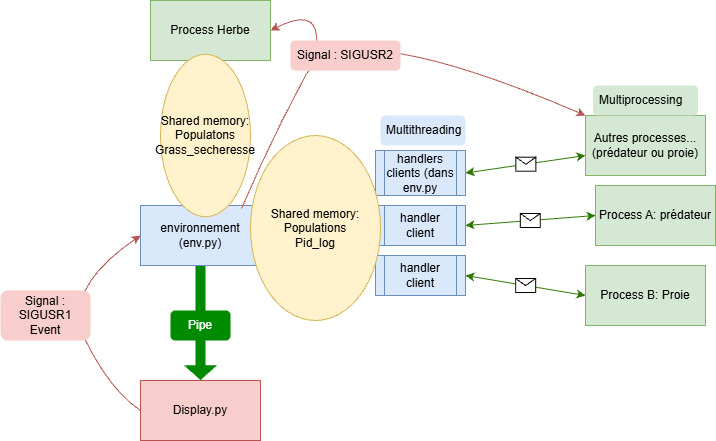

The diagram above was exported from draw.io. Its source (the exported page's mxGraphModel, read from the mxfile embedded in the PNG):
<mxGraphModel dx="1188" dy="648" grid="1" gridSize="10" guides="1" tooltips="1" connect="1" arrows="1" fold="1" page="1" pageScale="1" pageWidth="827" pageHeight="1169" math="0" shadow="0">
  <root>
    <mxCell id="0" />
    <mxCell id="1" parent="0" />
    <mxCell id="ul4XWW0aMrRjygX3yWQC-1" value="environnement&lt;div&gt;(env.py)&lt;/div&gt;" style="rounded=0;whiteSpace=wrap;html=1;fillColor=#dae8fc;strokeColor=#6c8ebf;" vertex="1" parent="1">
      <mxGeometry x="160" y="225" width="120" height="60" as="geometry" />
    </mxCell>
    <mxCell id="ul4XWW0aMrRjygX3yWQC-4" value="Process A: prédateur" style="rounded=0;whiteSpace=wrap;html=1;fillColor=#d5e8d4;strokeColor=#82b366;" vertex="1" parent="1">
      <mxGeometry x="615" y="205" width="120" height="60" as="geometry" />
    </mxCell>
    <mxCell id="ul4XWW0aMrRjygX3yWQC-5" value="Process B: Proie" style="rounded=0;whiteSpace=wrap;html=1;fillColor=#d5e8d4;strokeColor=#82b366;" vertex="1" parent="1">
      <mxGeometry x="605" y="285" width="120" height="60" as="geometry" />
    </mxCell>
    <mxCell id="ul4XWW0aMrRjygX3yWQC-6" value="" style="endArrow=classic;html=1;rounded=0;entryX=0;entryY=0.5;entryDx=0;entryDy=0;startArrow=classic;startFill=1;exitX=1;exitY=0.5;exitDx=0;exitDy=0;fillColor=#60a917;strokeColor=#2D7600;" edge="1" parent="1" source="ul4XWW0aMrRjygX3yWQC-15" target="ul4XWW0aMrRjygX3yWQC-4">
      <mxGeometry relative="1" as="geometry">
        <mxPoint x="505" y="235" as="sourcePoint" />
        <mxPoint x="555" y="255" as="targetPoint" />
      </mxGeometry>
    </mxCell>
    <mxCell id="ul4XWW0aMrRjygX3yWQC-7" value="" style="shape=message;html=1;outlineConnect=0;" vertex="1" parent="ul4XWW0aMrRjygX3yWQC-6">
      <mxGeometry width="20" height="14" relative="1" as="geometry">
        <mxPoint x="-10" y="-7" as="offset" />
      </mxGeometry>
    </mxCell>
    <mxCell id="ul4XWW0aMrRjygX3yWQC-8" value="" style="endArrow=classic;html=1;rounded=0;entryX=0;entryY=0.5;entryDx=0;entryDy=0;startArrow=classic;startFill=1;exitX=1;exitY=0.5;exitDx=0;exitDy=0;fillColor=#60a917;strokeColor=#2D7600;" edge="1" parent="1" source="ul4XWW0aMrRjygX3yWQC-14" target="ul4XWW0aMrRjygX3yWQC-5">
      <mxGeometry relative="1" as="geometry">
        <mxPoint x="515" y="285" as="sourcePoint" />
        <mxPoint x="555" y="325" as="targetPoint" />
      </mxGeometry>
    </mxCell>
    <mxCell id="ul4XWW0aMrRjygX3yWQC-9" value="" style="shape=message;html=1;outlineConnect=0;" vertex="1" parent="ul4XWW0aMrRjygX3yWQC-8">
      <mxGeometry width="20" height="14" relative="1" as="geometry">
        <mxPoint x="-10" y="-7" as="offset" />
      </mxGeometry>
    </mxCell>
    <mxCell id="ul4XWW0aMrRjygX3yWQC-10" value="" style="endArrow=classic;html=1;rounded=0;startArrow=classic;startFill=1;exitX=1;exitY=0.5;exitDx=0;exitDy=0;fillColor=#60a917;strokeColor=#2D7600;" edge="1" parent="1" source="ul4XWW0aMrRjygX3yWQC-13">
      <mxGeometry relative="1" as="geometry">
        <mxPoint x="505" y="195" as="sourcePoint" />
        <mxPoint x="605" y="175" as="targetPoint" />
      </mxGeometry>
    </mxCell>
    <mxCell id="ul4XWW0aMrRjygX3yWQC-11" value="" style="shape=message;html=1;outlineConnect=0;" vertex="1" parent="ul4XWW0aMrRjygX3yWQC-10">
      <mxGeometry width="20" height="14" relative="1" as="geometry">
        <mxPoint x="-10" y="-7" as="offset" />
      </mxGeometry>
    </mxCell>
    <mxCell id="ul4XWW0aMrRjygX3yWQC-12" value="Autres processes...&lt;div&gt;(prédateur ou proie)&lt;/div&gt;" style="rounded=0;whiteSpace=wrap;html=1;fillColor=#d5e8d4;strokeColor=#82b366;" vertex="1" parent="1">
      <mxGeometry x="605" y="135" width="120" height="60" as="geometry" />
    </mxCell>
    <mxCell id="ul4XWW0aMrRjygX3yWQC-13" value="handlers clients (dans env.py" style="shape=process;whiteSpace=wrap;html=1;backgroundOutline=1;fillColor=#dae8fc;strokeColor=#6c8ebf;" vertex="1" parent="1">
      <mxGeometry x="395" y="170" width="90" height="45" as="geometry" />
    </mxCell>
    <mxCell id="ul4XWW0aMrRjygX3yWQC-14" value="handler client" style="shape=process;whiteSpace=wrap;html=1;backgroundOutline=1;fillColor=#dae8fc;strokeColor=#6c8ebf;" vertex="1" parent="1">
      <mxGeometry x="395" y="275" width="90" height="40" as="geometry" />
    </mxCell>
    <mxCell id="ul4XWW0aMrRjygX3yWQC-15" value="handler client" style="shape=process;whiteSpace=wrap;html=1;backgroundOutline=1;fillColor=#dae8fc;strokeColor=#6c8ebf;" vertex="1" parent="1">
      <mxGeometry x="395" y="225" width="90" height="40" as="geometry" />
    </mxCell>
    <mxCell id="ul4XWW0aMrRjygX3yWQC-17" value="Multithreading" style="text;strokeColor=none;fillColor=#dae8fc;align=left;verticalAlign=middle;spacingLeft=4;spacingRight=4;overflow=hidden;points=[[0,0.5],[1,0.5]];portConstraint=eastwest;rotatable=0;whiteSpace=wrap;html=1;rounded=1;" vertex="1" parent="1">
      <mxGeometry x="400" y="135" width="85" height="30" as="geometry" />
    </mxCell>
    <mxCell id="ul4XWW0aMrRjygX3yWQC-18" value="Shared memory:&lt;br&gt;Populations&lt;br&gt;Pid_log" style="ellipse;whiteSpace=wrap;html=1;fillColor=#fff2cc;strokeColor=#d6b656;" vertex="1" parent="1">
      <mxGeometry x="270" y="155" width="130" height="185" as="geometry" />
    </mxCell>
    <mxCell id="ul4XWW0aMrRjygX3yWQC-19" value="Multiprocessing" style="text;strokeColor=none;fillColor=#d5e8d4;align=left;verticalAlign=middle;spacingLeft=4;spacingRight=4;overflow=hidden;points=[[0,0.5],[1,0.5]];portConstraint=eastwest;rotatable=0;whiteSpace=wrap;html=1;rounded=1;glass=0;" vertex="1" parent="1">
      <mxGeometry x="612.5" y="105" width="105" height="30" as="geometry" />
    </mxCell>
    <mxCell id="ul4XWW0aMrRjygX3yWQC-21" value="Process Herbe" style="rounded=0;whiteSpace=wrap;html=1;fillColor=#d5e8d4;strokeColor=#82b366;" vertex="1" parent="1">
      <mxGeometry x="170" y="20" width="120" height="60" as="geometry" />
    </mxCell>
    <mxCell id="ul4XWW0aMrRjygX3yWQC-20" value="Shared memory:&lt;div&gt;&lt;span style=&quot;background-color: transparent; color: light-dark(rgb(0, 0, 0), rgb(255, 255, 255));&quot;&gt;Populatons&lt;/span&gt;&lt;div&gt;&lt;div&gt;Grass_secheresse&lt;/div&gt;&lt;/div&gt;&lt;/div&gt;" style="ellipse;whiteSpace=wrap;html=1;fillColor=#fff2cc;strokeColor=#d6b656;" vertex="1" parent="1">
      <mxGeometry x="180" y="73.75" width="90" height="162.5" as="geometry" />
    </mxCell>
    <mxCell id="ul4XWW0aMrRjygX3yWQC-24" value="" style="shape=flexArrow;endArrow=classic;html=1;rounded=0;exitX=0.5;exitY=1;exitDx=0;exitDy=0;entryX=0.5;entryY=0;entryDx=0;entryDy=0;endWidth=22.5;endSize=4.608333333333333;fillColor=#008a00;strokeColor=none;" edge="1" parent="1" source="ul4XWW0aMrRjygX3yWQC-26" target="ul4XWW0aMrRjygX3yWQC-25">
      <mxGeometry width="50" height="50" relative="1" as="geometry">
        <mxPoint x="220" y="290" as="sourcePoint" />
        <mxPoint x="220" y="400" as="targetPoint" />
      </mxGeometry>
    </mxCell>
    <mxCell id="ul4XWW0aMrRjygX3yWQC-25" value="Display.py" style="rounded=0;whiteSpace=wrap;html=1;fillColor=#f8cecc;strokeColor=#b85450;" vertex="1" parent="1">
      <mxGeometry x="160" y="400" width="120" height="60" as="geometry" />
    </mxCell>
    <mxCell id="ul4XWW0aMrRjygX3yWQC-29" value="" style="shape=flexArrow;endArrow=classic;html=1;rounded=0;exitX=0.5;exitY=1;exitDx=0;exitDy=0;entryX=0.5;entryY=0;entryDx=0;entryDy=0;endWidth=22.5;endSize=4.608333333333333;fillColor=#008a00;strokeColor=none;" edge="1" parent="1" source="ul4XWW0aMrRjygX3yWQC-1" target="ul4XWW0aMrRjygX3yWQC-25">
      <mxGeometry width="50" height="50" relative="1" as="geometry">
        <mxPoint x="220" y="285" as="sourcePoint" />
        <mxPoint x="220" y="400" as="targetPoint" />
      </mxGeometry>
    </mxCell>
    <mxCell id="ul4XWW0aMrRjygX3yWQC-26" value="Pipe" style="text;html=1;align=center;verticalAlign=middle;whiteSpace=wrap;rounded=1;fillColor=#008a00;fontColor=#ffffff;strokeColor=none;" vertex="1" parent="1">
      <mxGeometry x="190" y="330" width="60" height="30" as="geometry" />
    </mxCell>
    <mxCell id="ul4XWW0aMrRjygX3yWQC-30" value="" style="curved=1;endArrow=classic;html=1;rounded=0;exitX=0;exitY=0.5;exitDx=0;exitDy=0;entryX=0;entryY=0.5;entryDx=0;entryDy=0;fillColor=#f8cecc;strokeColor=#b85450;" edge="1" parent="1" source="ul4XWW0aMrRjygX3yWQC-25" target="ul4XWW0aMrRjygX3yWQC-1">
      <mxGeometry width="50" height="50" relative="1" as="geometry">
        <mxPoint x="80" y="410" as="sourcePoint" />
        <mxPoint x="130" y="360" as="targetPoint" />
        <Array as="points">
          <mxPoint x="130" y="410" />
          <mxPoint x="80" y="310" />
        </Array>
      </mxGeometry>
    </mxCell>
    <mxCell id="ul4XWW0aMrRjygX3yWQC-31" value="Signal : SIGUSR1&lt;br&gt;Event" style="text;html=1;align=center;verticalAlign=middle;whiteSpace=wrap;rounded=1;fillColor=#f8cecc;strokeColor=none;" vertex="1" parent="1">
      <mxGeometry x="20" y="310" width="90" height="50" as="geometry" />
    </mxCell>
    <mxCell id="ul4XWW0aMrRjygX3yWQC-32" value="" style="curved=1;endArrow=classic;html=1;rounded=0;exitX=0.843;exitY=0.047;exitDx=0;exitDy=0;exitPerimeter=0;entryX=0;entryY=0;entryDx=0;entryDy=0;fillColor=#f8cecc;strokeColor=#b85450;" edge="1" parent="1" source="ul4XWW0aMrRjygX3yWQC-1" target="ul4XWW0aMrRjygX3yWQC-12">
      <mxGeometry width="50" height="50" relative="1" as="geometry">
        <mxPoint x="280" y="205" as="sourcePoint" />
        <mxPoint x="330" y="155" as="targetPoint" />
        <Array as="points">
          <mxPoint x="290" y="160" />
          <mxPoint x="360" y="30" />
        </Array>
      </mxGeometry>
    </mxCell>
    <mxCell id="ul4XWW0aMrRjygX3yWQC-35" value="" style="curved=1;endArrow=classic;html=1;rounded=0;entryX=1;entryY=0.5;entryDx=0;entryDy=0;strokeColor=#b85450;fillColor=#f8cecc;" edge="1" parent="1" target="ul4XWW0aMrRjygX3yWQC-21">
      <mxGeometry width="50" height="50" relative="1" as="geometry">
        <mxPoint x="330" y="90" as="sourcePoint" />
        <mxPoint x="390" y="90" as="targetPoint" />
        <Array as="points">
          <mxPoint x="340" y="70" />
          <mxPoint x="330" y="30" />
        </Array>
      </mxGeometry>
    </mxCell>
    <mxCell id="ul4XWW0aMrRjygX3yWQC-33" value="Signal : SIGUSR2" style="text;html=1;align=center;verticalAlign=middle;whiteSpace=wrap;rounded=1;fillColor=#f8cecc;strokeColor=none;" vertex="1" parent="1">
      <mxGeometry x="310" y="60" width="110" height="30" as="geometry" />
    </mxCell>
  </root>
</mxGraphModel>